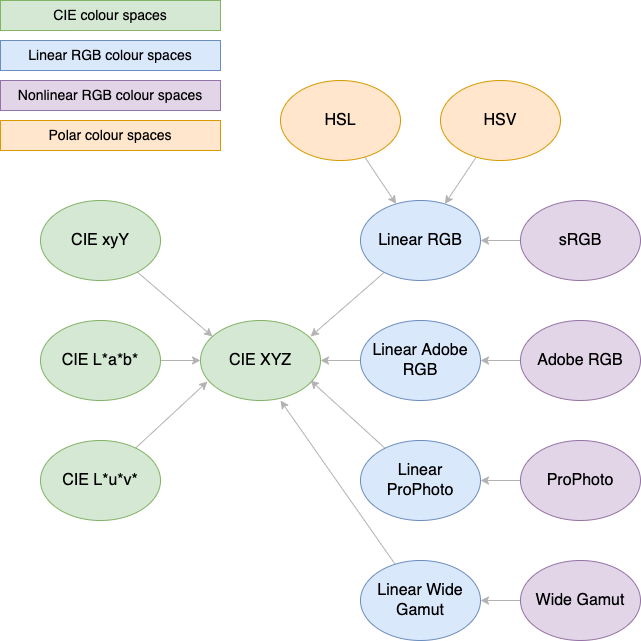

The diagram above was exported from draw.io. Its source (the exported page's mxGraphModel, read from the mxfile embedded in the PNG):
<mxGraphModel dx="1106" dy="997" grid="1" gridSize="10" guides="1" tooltips="1" connect="1" arrows="1" fold="1" page="1" pageScale="1" pageWidth="827" pageHeight="1169" math="0" shadow="0">
  <root>
    <mxCell id="0" />
    <mxCell id="1" parent="0" />
    <mxCell id="ugq9xhoPoMMtB-8sLs-u-1" value="&lt;font style=&quot;font-size: 16px&quot;&gt;CIE XYZ&lt;/font&gt;" style="ellipse;whiteSpace=wrap;html=1;fillColor=#d5e8d4;strokeColor=#82b366;" parent="1" vertex="1">
      <mxGeometry x="280" y="400" width="120" height="80" as="geometry" />
    </mxCell>
    <mxCell id="ugq9xhoPoMMtB-8sLs-u-41" value="" style="rounded=0;orthogonalLoop=1;jettySize=auto;html=1;fontFamily=Helvetica;fontSize=14;fontColor=default;entryX=0.1;entryY=0.2;entryDx=0;entryDy=0;entryPerimeter=0;strokeColor=#B3B3B3;" parent="1" source="ugq9xhoPoMMtB-8sLs-u-2" target="ugq9xhoPoMMtB-8sLs-u-1" edge="1">
      <mxGeometry relative="1" as="geometry" />
    </mxCell>
    <mxCell id="ugq9xhoPoMMtB-8sLs-u-2" value="&lt;font style=&quot;font-size: 16px&quot;&gt;CIE xyY&lt;/font&gt;" style="ellipse;whiteSpace=wrap;html=1;fillColor=#d5e8d4;strokeColor=#82b366;" parent="1" vertex="1">
      <mxGeometry x="120" y="280" width="120" height="80" as="geometry" />
    </mxCell>
    <mxCell id="ugq9xhoPoMMtB-8sLs-u-37" value="" style="edgeStyle=orthogonalEdgeStyle;rounded=0;orthogonalLoop=1;jettySize=auto;html=1;fontFamily=Helvetica;fontSize=14;fontColor=default;strokeColor=#B3B3B3;" parent="1" source="ugq9xhoPoMMtB-8sLs-u-3" target="ugq9xhoPoMMtB-8sLs-u-1" edge="1">
      <mxGeometry relative="1" as="geometry" />
    </mxCell>
    <mxCell id="ugq9xhoPoMMtB-8sLs-u-3" value="&lt;font style=&quot;font-size: 16px&quot;&gt;CIE L*a*b*&lt;/font&gt;" style="ellipse;whiteSpace=wrap;html=1;fillColor=#d5e8d4;strokeColor=#82b366;" parent="1" vertex="1">
      <mxGeometry x="120" y="400" width="120" height="80" as="geometry" />
    </mxCell>
    <mxCell id="ugq9xhoPoMMtB-8sLs-u-39" value="" style="rounded=0;orthogonalLoop=1;jettySize=auto;html=1;fontFamily=Helvetica;fontSize=14;fontColor=default;entryX=0.058;entryY=0.763;entryDx=0;entryDy=0;entryPerimeter=0;strokeColor=#B3B3B3;" parent="1" source="ugq9xhoPoMMtB-8sLs-u-4" target="ugq9xhoPoMMtB-8sLs-u-1" edge="1">
      <mxGeometry relative="1" as="geometry" />
    </mxCell>
    <mxCell id="ugq9xhoPoMMtB-8sLs-u-4" value="&lt;font style=&quot;font-size: 16px&quot;&gt;CIE L*u*v*&lt;/font&gt;" style="ellipse;whiteSpace=wrap;html=1;fillColor=#d5e8d4;strokeColor=#82b366;" parent="1" vertex="1">
      <mxGeometry x="120" y="520" width="120" height="80" as="geometry" />
    </mxCell>
    <mxCell id="ugq9xhoPoMMtB-8sLs-u-43" value="" style="edgeStyle=none;rounded=0;orthogonalLoop=1;jettySize=auto;html=1;fontFamily=Helvetica;fontSize=14;fontColor=default;entryX=0.917;entryY=0.2;entryDx=0;entryDy=0;entryPerimeter=0;strokeColor=#B3B3B3;" parent="1" source="ugq9xhoPoMMtB-8sLs-u-5" target="ugq9xhoPoMMtB-8sLs-u-1" edge="1">
      <mxGeometry relative="1" as="geometry" />
    </mxCell>
    <mxCell id="ugq9xhoPoMMtB-8sLs-u-5" value="&lt;font&gt;&lt;font style=&quot;font-size: 16px&quot;&gt;Linear RGB&lt;/font&gt;&lt;br&gt;&lt;/font&gt;" style="ellipse;whiteSpace=wrap;html=1;fillColor=#dae8fc;strokeColor=#6c8ebf;" parent="1" vertex="1">
      <mxGeometry x="440" y="280" width="120" height="80" as="geometry" />
    </mxCell>
    <mxCell id="ugq9xhoPoMMtB-8sLs-u-45" value="" style="edgeStyle=none;rounded=0;orthogonalLoop=1;jettySize=auto;html=1;fontFamily=Helvetica;fontSize=14;fontColor=default;entryX=1;entryY=0.5;entryDx=0;entryDy=0;strokeColor=#B3B3B3;" parent="1" source="ugq9xhoPoMMtB-8sLs-u-6" target="ugq9xhoPoMMtB-8sLs-u-1" edge="1">
      <mxGeometry relative="1" as="geometry" />
    </mxCell>
    <mxCell id="ugq9xhoPoMMtB-8sLs-u-6" value="&lt;font&gt;&lt;font style=&quot;font-size: 16px&quot;&gt;Linear Adobe&lt;br&gt;RGB&lt;/font&gt;&lt;br&gt;&lt;/font&gt;" style="ellipse;whiteSpace=wrap;html=1;fillColor=#dae8fc;strokeColor=#6c8ebf;" parent="1" vertex="1">
      <mxGeometry x="440" y="400" width="120" height="80" as="geometry" />
    </mxCell>
    <mxCell id="ugq9xhoPoMMtB-8sLs-u-47" value="" style="edgeStyle=none;rounded=0;orthogonalLoop=1;jettySize=auto;html=1;fontFamily=Helvetica;fontSize=14;fontColor=default;strokeColor=#B3B3B3;" parent="1" source="ugq9xhoPoMMtB-8sLs-u-7" edge="1">
      <mxGeometry relative="1" as="geometry">
        <mxPoint x="390" y="460" as="targetPoint" />
      </mxGeometry>
    </mxCell>
    <mxCell id="ugq9xhoPoMMtB-8sLs-u-7" value="&lt;font&gt;&lt;font style=&quot;font-size: 16px&quot;&gt;Linear&lt;br&gt;ProPhoto&lt;/font&gt;&lt;br&gt;&lt;/font&gt;" style="ellipse;whiteSpace=wrap;html=1;fillColor=#dae8fc;strokeColor=#6c8ebf;" parent="1" vertex="1">
      <mxGeometry x="440" y="520" width="120" height="80" as="geometry" />
    </mxCell>
    <mxCell id="ugq9xhoPoMMtB-8sLs-u-49" value="" style="edgeStyle=none;rounded=0;orthogonalLoop=1;jettySize=auto;html=1;fontFamily=Helvetica;fontSize=14;fontColor=default;strokeColor=#B3B3B3;" parent="1" source="ugq9xhoPoMMtB-8sLs-u-8" edge="1">
      <mxGeometry relative="1" as="geometry">
        <mxPoint x="360" y="480" as="targetPoint" />
      </mxGeometry>
    </mxCell>
    <mxCell id="ugq9xhoPoMMtB-8sLs-u-8" value="&lt;font&gt;&lt;font style=&quot;font-size: 16px&quot;&gt;Linear Wide&lt;br&gt;Gamut&lt;/font&gt;&lt;br&gt;&lt;/font&gt;" style="ellipse;whiteSpace=wrap;html=1;fillColor=#dae8fc;strokeColor=#6c8ebf;" parent="1" vertex="1">
      <mxGeometry x="440" y="640" width="120" height="80" as="geometry" />
    </mxCell>
    <mxCell id="ugq9xhoPoMMtB-8sLs-u-52" value="" style="edgeStyle=none;rounded=0;orthogonalLoop=1;jettySize=auto;html=1;fontFamily=Helvetica;fontSize=14;fontColor=default;strokeColor=#B3B3B3;" parent="1" source="ugq9xhoPoMMtB-8sLs-u-9" target="ugq9xhoPoMMtB-8sLs-u-5" edge="1">
      <mxGeometry relative="1" as="geometry" />
    </mxCell>
    <mxCell id="ugq9xhoPoMMtB-8sLs-u-9" value="&lt;font&gt;&lt;font style=&quot;font-size: 16px&quot;&gt;sRGB&lt;/font&gt;&lt;br&gt;&lt;/font&gt;" style="ellipse;whiteSpace=wrap;html=1;fillColor=#e1d5e7;strokeColor=#9673a6;" parent="1" vertex="1">
      <mxGeometry x="600" y="280" width="120" height="80" as="geometry" />
    </mxCell>
    <mxCell id="ugq9xhoPoMMtB-8sLs-u-53" value="" style="edgeStyle=none;rounded=0;orthogonalLoop=1;jettySize=auto;html=1;fontFamily=Helvetica;fontSize=14;fontColor=default;strokeColor=#B3B3B3;" parent="1" source="ugq9xhoPoMMtB-8sLs-u-10" target="ugq9xhoPoMMtB-8sLs-u-6" edge="1">
      <mxGeometry relative="1" as="geometry" />
    </mxCell>
    <mxCell id="ugq9xhoPoMMtB-8sLs-u-10" value="&lt;font&gt;&lt;font style=&quot;font-size: 16px&quot;&gt;Adobe RGB&lt;/font&gt;&lt;br&gt;&lt;/font&gt;" style="ellipse;whiteSpace=wrap;html=1;fillColor=#e1d5e7;strokeColor=#9673a6;" parent="1" vertex="1">
      <mxGeometry x="600" y="400" width="120" height="80" as="geometry" />
    </mxCell>
    <mxCell id="ugq9xhoPoMMtB-8sLs-u-54" value="" style="edgeStyle=none;rounded=0;orthogonalLoop=1;jettySize=auto;html=1;fontFamily=Helvetica;fontSize=14;fontColor=default;strokeColor=#B3B3B3;" parent="1" source="ugq9xhoPoMMtB-8sLs-u-11" target="ugq9xhoPoMMtB-8sLs-u-7" edge="1">
      <mxGeometry relative="1" as="geometry" />
    </mxCell>
    <mxCell id="ugq9xhoPoMMtB-8sLs-u-11" value="&lt;font&gt;&lt;font style=&quot;font-size: 16px&quot;&gt;ProPhoto&lt;/font&gt;&lt;br&gt;&lt;/font&gt;" style="ellipse;whiteSpace=wrap;html=1;fillColor=#e1d5e7;strokeColor=#9673a6;" parent="1" vertex="1">
      <mxGeometry x="600" y="520" width="120" height="80" as="geometry" />
    </mxCell>
    <mxCell id="ugq9xhoPoMMtB-8sLs-u-55" value="" style="edgeStyle=none;rounded=0;orthogonalLoop=1;jettySize=auto;html=1;fontFamily=Helvetica;fontSize=14;fontColor=default;strokeColor=#B3B3B3;" parent="1" source="ugq9xhoPoMMtB-8sLs-u-12" target="ugq9xhoPoMMtB-8sLs-u-8" edge="1">
      <mxGeometry relative="1" as="geometry" />
    </mxCell>
    <mxCell id="ugq9xhoPoMMtB-8sLs-u-12" value="&lt;font&gt;&lt;font style=&quot;font-size: 16px&quot;&gt;Wide Gamut&lt;/font&gt;&lt;br&gt;&lt;/font&gt;" style="ellipse;whiteSpace=wrap;html=1;fillColor=#e1d5e7;strokeColor=#9673a6;" parent="1" vertex="1">
      <mxGeometry x="600" y="640" width="120" height="80" as="geometry" />
    </mxCell>
    <mxCell id="ugq9xhoPoMMtB-8sLs-u-50" value="" style="edgeStyle=none;rounded=0;orthogonalLoop=1;jettySize=auto;html=1;fontFamily=Helvetica;fontSize=14;fontColor=default;strokeColor=#B3B3B3;" parent="1" source="ugq9xhoPoMMtB-8sLs-u-13" target="ugq9xhoPoMMtB-8sLs-u-5" edge="1">
      <mxGeometry relative="1" as="geometry" />
    </mxCell>
    <mxCell id="ugq9xhoPoMMtB-8sLs-u-13" value="&lt;font&gt;&lt;font style=&quot;font-size: 16px&quot;&gt;HSL&lt;/font&gt;&lt;br&gt;&lt;/font&gt;" style="ellipse;whiteSpace=wrap;html=1;fillColor=#ffe6cc;strokeColor=#d79b00;" parent="1" vertex="1">
      <mxGeometry x="360" y="160" width="120" height="80" as="geometry" />
    </mxCell>
    <mxCell id="ugq9xhoPoMMtB-8sLs-u-51" value="" style="edgeStyle=none;rounded=0;orthogonalLoop=1;jettySize=auto;html=1;fontFamily=Helvetica;fontSize=14;fontColor=default;strokeColor=#B3B3B3;" parent="1" source="ugq9xhoPoMMtB-8sLs-u-14" target="ugq9xhoPoMMtB-8sLs-u-5" edge="1">
      <mxGeometry relative="1" as="geometry" />
    </mxCell>
    <mxCell id="ugq9xhoPoMMtB-8sLs-u-14" value="&lt;font&gt;&lt;font style=&quot;font-size: 16px&quot;&gt;HSV&lt;/font&gt;&lt;br&gt;&lt;/font&gt;" style="ellipse;whiteSpace=wrap;html=1;fillColor=#ffe6cc;strokeColor=#d79b00;" parent="1" vertex="1">
      <mxGeometry x="520" y="160" width="120" height="80" as="geometry" />
    </mxCell>
    <mxCell id="ugq9xhoPoMMtB-8sLs-u-15" value="&lt;span style=&quot;font-size: 14px ; text-align: left&quot;&gt;CIE colour spaces&lt;/span&gt;" style="rounded=0;whiteSpace=wrap;html=1;fontFamily=Helvetica;fontSize=16;fontColor=default;strokeColor=#82b366;fillColor=#d5e8d4;" parent="1" vertex="1">
      <mxGeometry x="80" y="80" width="220" height="30" as="geometry" />
    </mxCell>
    <mxCell id="ugq9xhoPoMMtB-8sLs-u-30" value="&lt;span style=&quot;font-size: 14px ; text-align: left&quot;&gt;Linear RGB colour spaces&lt;/span&gt;" style="rounded=0;whiteSpace=wrap;html=1;fontFamily=Helvetica;fontSize=16;strokeColor=#6c8ebf;fillColor=#dae8fc;" parent="1" vertex="1">
      <mxGeometry x="80" y="120" width="220" height="30" as="geometry" />
    </mxCell>
    <mxCell id="ugq9xhoPoMMtB-8sLs-u-32" value="&lt;span style=&quot;font-size: 14px ; text-align: left&quot;&gt;Nonlinear RGB colour spaces&lt;/span&gt;" style="rounded=0;whiteSpace=wrap;html=1;fontFamily=Helvetica;fontSize=16;strokeColor=#9673a6;fillColor=#e1d5e7;" parent="1" vertex="1">
      <mxGeometry x="80" y="160" width="220" height="30" as="geometry" />
    </mxCell>
    <mxCell id="ugq9xhoPoMMtB-8sLs-u-34" value="&lt;span style=&quot;font-size: 14px ; text-align: left&quot;&gt;Polar colour spaces&lt;/span&gt;" style="rounded=0;whiteSpace=wrap;html=1;fontFamily=Helvetica;fontSize=16;strokeColor=#d79b00;fillColor=#ffe6cc;" parent="1" vertex="1">
      <mxGeometry x="80" y="200" width="220" height="30" as="geometry" />
    </mxCell>
  </root>
</mxGraphModel>